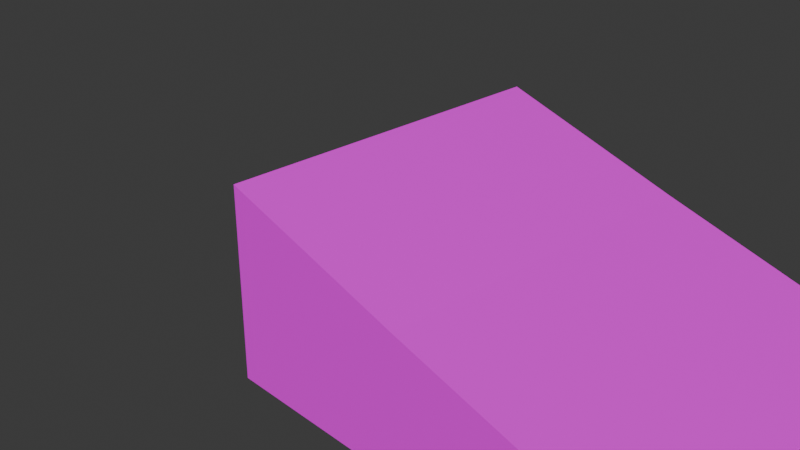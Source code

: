 # Source: River.blend  (saved by Blender 4.3.34; exported with 4.5.12 LTS)
import bpy
from mathutils import Matrix  # noqa: F401  (used for matrix-valued properties, if any)

bpy.ops.wm.read_factory_settings(use_empty=True)
scene = bpy.context.scene
scene.name = 'Scene'

# ---- collections
col_collection = bpy.data.collections.new('Collection'); scene.collection.children.link(col_collection)

# ---- images (referenced by path relative to the original .blend; pixels are not part of the script)
import os
ASSET_DIR = os.environ.get("B2B_ASSET_DIR", "")  # directory of the original .blend (textures are referenced by path, not embedded)
HERE = os.path.dirname(os.path.abspath(__file__))  # packed textures are extracted next to this script under _unpacked/

def load_image(name, relpath, width, height, colorspace="sRGB"):
    """Load a texture the original file referenced (path relative to the .blend, or extracted next to this script)."""
    p = next((c for c in (os.path.join(HERE, relpath), os.path.join(ASSET_DIR, relpath)) if relpath and os.path.exists(c)), "")
    if p:
        img = bpy.data.images.load(p, check_existing=True)
        img.name = name
    else:  # same state as the original file: an image datablock whose file is absent (Cycles renders it pink)
        img = bpy.data.images.new(name, width, height)
        img.source = "FILE"
        img.filepath = "//" + (relpath or name)
    img.colorspace_settings.name = colorspace
    return img
img_river_png = load_image('River.png', 'River.png', 1024, 1024, 'sRGB')

# ---- materials (node trees are filled in below, after node groups)
mat_x = bpy.data.materials.new('マテリアル')

# ---- material node trees
mat_x.use_nodes = True; mat_x.node_tree.nodes.clear()
_N = mat_x.node_tree.nodes; _L = mat_x.node_tree.links
n0 = _N.new('ShaderNodeBsdfPrincipled'); n0.name = 'プリンシプルBSDF'; n0.location = (10, 300)
n1 = _N.new('ShaderNodeOutputMaterial'); n1.name = 'マテリアル出力'; n1.location = (300, 300)
n2 = _N.new('ShaderNodeTexImage'); n2.name = '画像テクスチャ'; n2.location = (-280, 280)
n2.image = img_river_png
_L.new(n0.outputs[0], n1.inputs[0])
_L.new(n2.outputs[0], n0.inputs[0])
n1.is_active_output = True

# ---- world
world_world = bpy.data.worlds.new('World'); scene.world = world_world
world_world.use_nodes = True; world_world.node_tree.nodes.clear()
_N = world_world.node_tree.nodes; _L = world_world.node_tree.links
n0 = _N.new('ShaderNodeOutputWorld'); n0.name = 'World Output'; n0.location = (300, 300)
n1 = _N.new('ShaderNodeBackground'); n1.name = 'Background'; n1.location = (10, 300)
n1.inputs[0].default_value = (0.05088, 0.05088, 0.05088, 1.0)
_L.new(n1.outputs[0], n0.inputs[0])
n0.is_active_output = True
world_world.color = (0.05088, 0.05088, 0.05088)
world_world.sun_shadow_jitter_overblur = 0.0

# ---- cameras
cam_camera = bpy.data.cameras.new('Camera')
cam_camera.clip_end = 100.0
cam_camera.ortho_scale = 7.314

# ---- meshes
me_011 = bpy.data.meshes.new('立方体.011')
me_011.from_pydata([(0.024, -1.982, -0.9949), (0.024, 1.699, -0.9949), (0.024, -1.982, 1.005), (7.024, -1.982, -0.9949), (7.024, 1.699, -0.9949), (2.024, -1.982, 0.4051), (2.024, 1.699, 0.4051), (0.024, 1.699, 1.005)], [], [(1, 4, 3, 0), (0, 2, 7, 1), (3, 5, 2, 0), (4, 6, 5, 3), (6, 7, 2, 5), (1, 7, 6, 4)])
_uv = me_011.uv_layers.new(name='UVマップ')
_uv.uv.foreach_set('vector', [0.125, 0.5, 0.375, 0.5, 0.375, 0.75, 0.125, 0.75, 0.375, 0.0, 0.625, 0.0, 0.625, 0.25, 0.375, 0.25, 0.375, 0.75, 0.625, 0.75, 0.625, 1.0, 0.375, 1.0, 0.375, 0.5, 0.625, 0.5, 0.625, 0.75, 0.375, 0.75, 0.625, 0.5, 0.875, 0.5, 0.875, 0.75, 0.625, 0.75, 0.375, 0.25, 0.625, 0.25, 0.625, 0.5, 0.375, 0.5])
_uv.active_render = True
_uv = me_011.uv_layers.new(name='UVMap')
_uv.uv.foreach_set('vector', [0.0, 0.0, 0.0, 0.0, 0.0, 0.0, 0.0, 0.0, 0.0, 0.0, 0.0, 0.0, 0.0, 0.0, 0.0, 0.0, 0.0, 0.0, 0.0, 0.0, 0.0, 0.0, 0.0, 0.0, 0.0, 0.0, 0.0, 0.0, 0.0, 0.0, 0.0, 0.0, 0.0, 0.0, 0.0, 0.0, 0.0, 0.0, 0.0, 0.0, 0.0, 0.0, 0.0, 0.0, 0.0, 0.0, 0.0, 0.0])
me_011.materials.append(mat_x)
me_011.materials.append(None)
me_011.materials.append(None)
me_011.materials.append(None)
me_011.materials.append(None)
me_011.materials.append(None)
me_011.materials.append(None)
me_011.materials.append(None)
me_011.update()

# ---- objects
ob_001 = bpy.data.objects.new('立方体.001', me_011)
ob_camera = bpy.data.objects.new('Camera', cam_camera)

# ---- transforms, parenting, visibility, modifiers, constraints
ob_001.location = (0.0, 0.0, 0.0)
ob_camera.location = (7.359, -6.926, 4.958)
ob_camera.rotation_euler = (1.109, 0.0, 0.8149)
ob_camera.lock_rotations_4d = False
ob_camera.empty_display_type = 'ARROWS'
ob_camera.color = (0.0, 0.0, 0.0, 0.0)
ob_camera.display_type = 'WIRE'
ob_camera.lineart.crease_threshold = 0.0

# ---- collection membership
scene.collection.objects.link(ob_001)
col_collection.objects.link(ob_camera)

# ---- scene / render settings (as saved in the file)
scene.camera = ob_camera
scene.frame_start = 1; scene.frame_end = 250; scene.frame_set(1)
scene.render.engine = 'BLENDER_EEVEE_NEXT'
bpy.context.view_layer.update()

# ---- added for rendering (the .blend has no usable light): sun
light_auto_sun = bpy.data.lights.new('AutoSun', 'SUN')
light_auto_sun.energy = 3.0
light_auto_sun.angle = 0.0523599
ob_auto_sun = bpy.data.objects.new('AutoSun', light_auto_sun)
scene.collection.objects.link(ob_auto_sun)
ob_auto_sun.rotation_euler = (0.872665, 0.174533, 0.523599)
bpy.context.view_layer.update()

